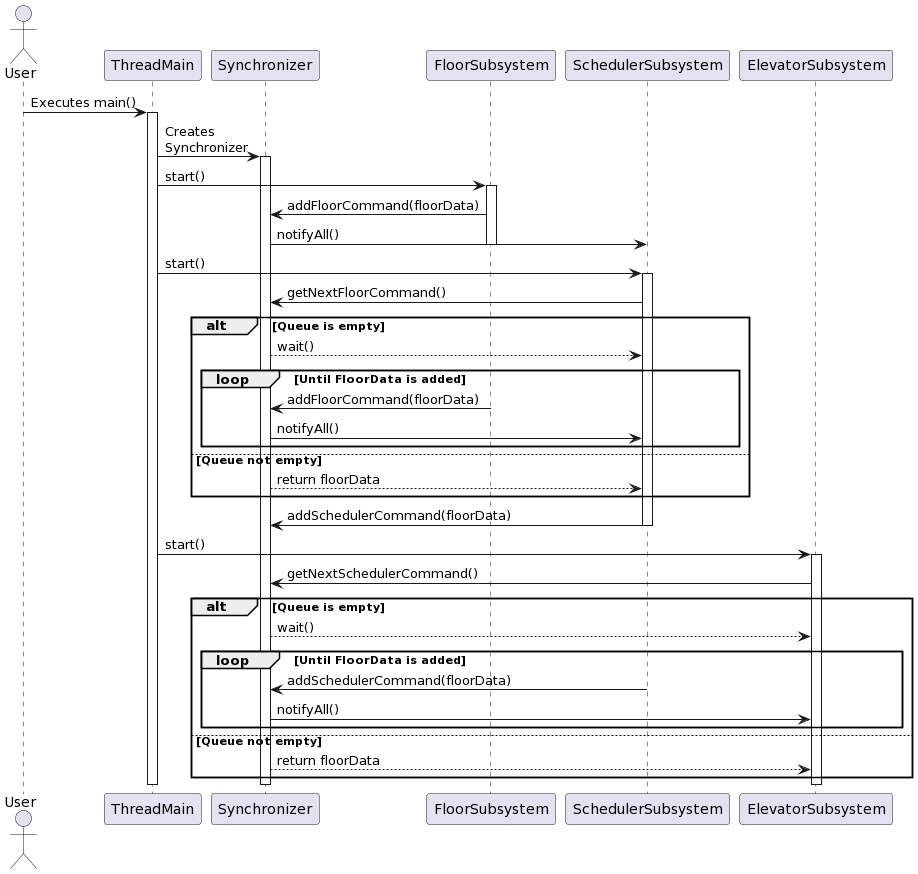

The diagram above was rendered by PlantUML. Its source (embedded in the PNG):
@startuml
actor Main as "User"

participant "ThreadMain" as TM
participant "Synchronizer" as Sync
participant "FloorSubsystem" as FS
participant "SchedulerSubsystem" as SS
participant "ElevatorSubsystem" as ES

Main -> TM : Executes main()
activate TM

TM -> Sync : Creates\nSynchronizer
activate Sync
TM -> FS : start()
activate FS

FS -> Sync : addFloorCommand(floorData)
Sync -> SS : notifyAll()
deactivate FS

TM -> SS : start()
activate SS

SS -> Sync : getNextFloorCommand()
alt Queue is empty
    Sync --> SS : wait()
    loop Until FloorData is added
        FS -> Sync : addFloorCommand(floorData)
        Sync -> SS : notifyAll()
    end
else Queue not empty
    Sync --> SS : return floorData
end
SS -> Sync : addSchedulerCommand(floorData)
deactivate SS

TM -> ES : start()
activate ES

ES -> Sync : getNextSchedulerCommand()
alt Queue is empty
    Sync --> ES : wait()
    loop Until FloorData is added
        SS -> Sync : addSchedulerCommand(floorData)
        Sync -> ES : notifyAll()
    end
else Queue not empty
    Sync --> ES : return floorData
end
deactivate ES

deactivate Sync
deactivate TM
@enduml